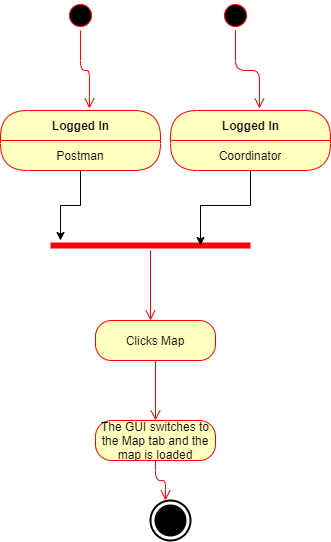

The diagram above was exported from draw.io. Its source (the exported page's mxGraphModel, read from the mxfile embedded in the PNG):
<mxGraphModel dx="1422" dy="745" grid="1" gridSize="10" guides="1" tooltips="1" connect="1" arrows="1" fold="1" page="1" pageScale="1" pageWidth="850" pageHeight="1100" math="0" shadow="0">
  <root>
    <mxCell id="0" />
    <mxCell id="1" parent="0" />
    <mxCell id="pDPceO1NWC9OQhKsudhs-1" value="" style="ellipse;html=1;shape=startState;fillColor=#000000;strokeColor=#ff0000;" parent="1" vertex="1">
      <mxGeometry x="575" y="70" width="30" height="30" as="geometry" />
    </mxCell>
    <mxCell id="pDPceO1NWC9OQhKsudhs-2" value="" style="edgeStyle=orthogonalEdgeStyle;html=1;verticalAlign=bottom;endArrow=open;endSize=8;strokeColor=#ff0000;entryX=0.556;entryY=-0.033;entryDx=0;entryDy=0;entryPerimeter=0;" parent="1" source="pDPceO1NWC9OQhKsudhs-1" target="pDPceO1NWC9OQhKsudhs-12" edge="1">
      <mxGeometry relative="1" as="geometry">
        <mxPoint x="410" y="210" as="targetPoint" />
      </mxGeometry>
    </mxCell>
    <mxCell id="pDPceO1NWC9OQhKsudhs-15" value="Clicks Map" style="rounded=1;whiteSpace=wrap;html=1;arcSize=40;fontColor=#000000;fillColor=#ffffc0;strokeColor=#ff0000;" parent="1" vertex="1">
      <mxGeometry x="605" y="390" width="120" height="40" as="geometry" />
    </mxCell>
    <mxCell id="pDPceO1NWC9OQhKsudhs-16" value="" style="edgeStyle=orthogonalEdgeStyle;html=1;verticalAlign=bottom;endArrow=open;endSize=8;strokeColor=#ff0000;" parent="1" source="pDPceO1NWC9OQhKsudhs-15" edge="1">
      <mxGeometry relative="1" as="geometry">
        <mxPoint x="665" y="490" as="targetPoint" />
      </mxGeometry>
    </mxCell>
    <mxCell id="pDPceO1NWC9OQhKsudhs-20" value="The GUI switches to the Map tab and the map is loaded" style="rounded=1;whiteSpace=wrap;html=1;arcSize=40;fontColor=#000000;fillColor=#ffffc0;strokeColor=#ff0000;" parent="1" vertex="1">
      <mxGeometry x="605" y="490" width="120" height="40" as="geometry" />
    </mxCell>
    <mxCell id="pDPceO1NWC9OQhKsudhs-11" value="" style="html=1;shape=mxgraph.sysml.actFinal;strokeWidth=2;verticalLabelPosition=bottom;verticalAlignment=top;" parent="1" vertex="1">
      <mxGeometry x="660" y="570" width="40" height="40" as="geometry" />
    </mxCell>
    <mxCell id="pDPceO1NWC9OQhKsudhs-28" value="" style="edgeStyle=orthogonalEdgeStyle;html=1;verticalAlign=bottom;endArrow=open;endSize=8;strokeColor=#ff0000;exitX=0.5;exitY=1;exitDx=0;exitDy=0;" parent="1" source="pDPceO1NWC9OQhKsudhs-20" edge="1">
      <mxGeometry relative="1" as="geometry">
        <mxPoint x="675" y="570" as="targetPoint" />
      </mxGeometry>
    </mxCell>
    <mxCell id="pDPceO1NWC9OQhKsudhs-29" value="" style="shape=line;html=1;strokeWidth=6;strokeColor=#ff0000;" parent="1" vertex="1">
      <mxGeometry x="560" y="310" width="200" height="10" as="geometry" />
    </mxCell>
    <mxCell id="pDPceO1NWC9OQhKsudhs-30" value="" style="edgeStyle=orthogonalEdgeStyle;html=1;verticalAlign=bottom;endArrow=open;endSize=8;strokeColor=#ff0000;" parent="1" source="pDPceO1NWC9OQhKsudhs-29" edge="1">
      <mxGeometry relative="1" as="geometry">
        <mxPoint x="660" y="390" as="targetPoint" />
      </mxGeometry>
    </mxCell>
    <mxCell id="pDPceO1NWC9OQhKsudhs-36" style="edgeStyle=orthogonalEdgeStyle;rounded=0;orthogonalLoop=1;jettySize=auto;html=1;" parent="1" source="pDPceO1NWC9OQhKsudhs-12" edge="1">
      <mxGeometry relative="1" as="geometry">
        <mxPoint x="570" y="310" as="targetPoint" />
      </mxGeometry>
    </mxCell>
    <mxCell id="pDPceO1NWC9OQhKsudhs-12" value="Logged In" style="swimlane;html=1;fontStyle=1;align=center;verticalAlign=middle;childLayout=stackLayout;horizontal=1;startSize=30;horizontalStack=0;resizeParent=0;resizeLast=1;container=0;fontColor=#000000;collapsible=0;rounded=1;arcSize=30;strokeColor=#ff0000;fillColor=#ffffc0;swimlaneFillColor=#ffffc0;dropTarget=0;" parent="1" vertex="1">
      <mxGeometry x="510" y="180" width="160" height="60" as="geometry" />
    </mxCell>
    <mxCell id="pDPceO1NWC9OQhKsudhs-13" value="Postman" style="text;html=1;strokeColor=none;fillColor=none;align=center;verticalAlign=middle;spacingLeft=4;spacingRight=4;whiteSpace=wrap;overflow=hidden;rotatable=0;fontColor=#000000;" parent="pDPceO1NWC9OQhKsudhs-12" vertex="1">
      <mxGeometry y="30" width="160" height="30" as="geometry" />
    </mxCell>
    <mxCell id="pDPceO1NWC9OQhKsudhs-31" value="" style="ellipse;html=1;shape=startState;fillColor=#000000;strokeColor=#ff0000;" parent="1" vertex="1">
      <mxGeometry x="730" y="70" width="30" height="30" as="geometry" />
    </mxCell>
    <mxCell id="pDPceO1NWC9OQhKsudhs-32" value="" style="edgeStyle=orthogonalEdgeStyle;html=1;verticalAlign=bottom;endArrow=open;endSize=8;strokeColor=#ff0000;entryX=0.556;entryY=-0.033;entryDx=0;entryDy=0;entryPerimeter=0;" parent="1" source="pDPceO1NWC9OQhKsudhs-31" target="pDPceO1NWC9OQhKsudhs-33" edge="1">
      <mxGeometry relative="1" as="geometry">
        <mxPoint x="420" y="220" as="targetPoint" />
      </mxGeometry>
    </mxCell>
    <mxCell id="pDPceO1NWC9OQhKsudhs-37" style="edgeStyle=orthogonalEdgeStyle;rounded=0;orthogonalLoop=1;jettySize=auto;html=1;entryX=0.75;entryY=0.5;entryDx=0;entryDy=0;entryPerimeter=0;" parent="1" source="pDPceO1NWC9OQhKsudhs-33" target="pDPceO1NWC9OQhKsudhs-29" edge="1">
      <mxGeometry relative="1" as="geometry" />
    </mxCell>
    <mxCell id="pDPceO1NWC9OQhKsudhs-33" value="Logged In" style="swimlane;html=1;fontStyle=1;align=center;verticalAlign=middle;childLayout=stackLayout;horizontal=1;startSize=30;horizontalStack=0;resizeParent=0;resizeLast=1;container=0;fontColor=#000000;collapsible=0;rounded=1;arcSize=30;strokeColor=#ff0000;fillColor=#ffffc0;swimlaneFillColor=#ffffc0;dropTarget=0;" parent="1" vertex="1">
      <mxGeometry x="680" y="180" width="160" height="60" as="geometry" />
    </mxCell>
    <mxCell id="pDPceO1NWC9OQhKsudhs-34" value="Coordinator" style="text;html=1;strokeColor=none;fillColor=none;align=center;verticalAlign=middle;spacingLeft=4;spacingRight=4;whiteSpace=wrap;overflow=hidden;rotatable=0;fontColor=#000000;" parent="pDPceO1NWC9OQhKsudhs-33" vertex="1">
      <mxGeometry y="30" width="160" height="30" as="geometry" />
    </mxCell>
  </root>
</mxGraphModel>